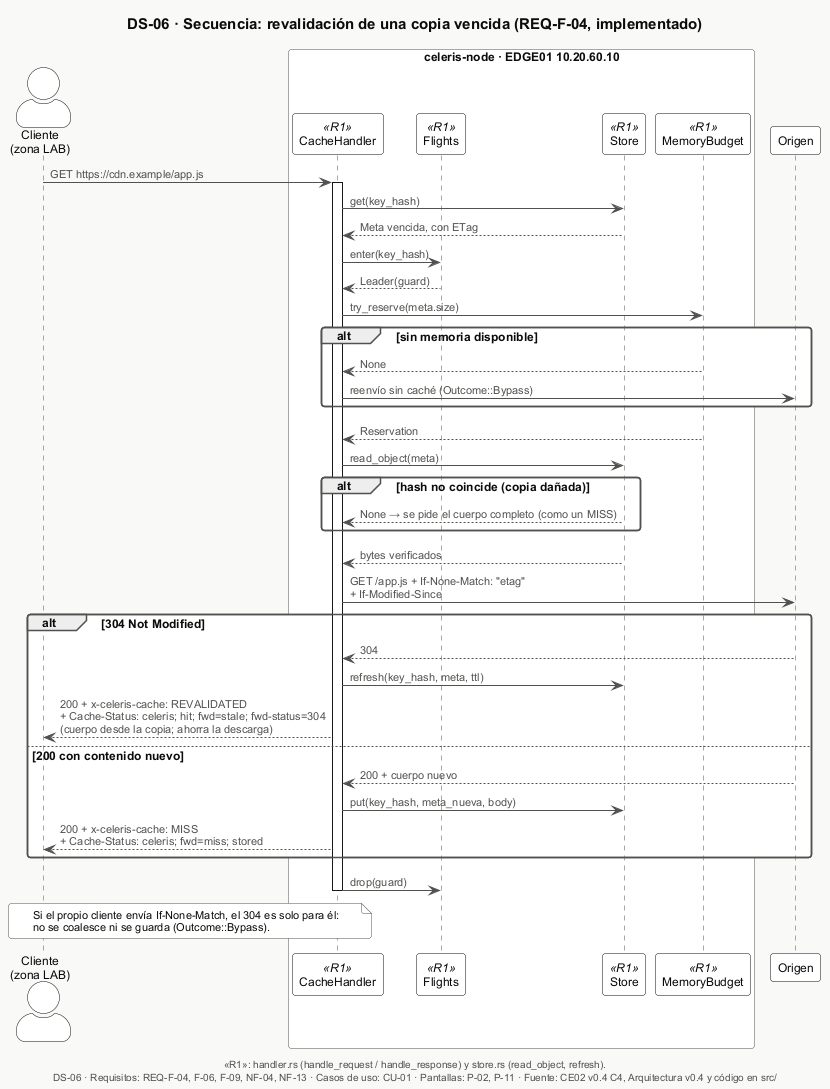

The diagram above was rendered by PlantUML. Its source (embedded in the PNG):
@startuml DS-06-secuencia-revalidacion-304
!include _estilo.iuml
title DS-06 · Secuencia: revalidación de una copia vencida (REQ-F-04, implementado)
caption «R1»: handler.rs (handle_request / handle_response) y store.rs (read_object, refresh).

actor "Cliente\n(zona LAB)" as C
box "celeris-node · EDGE01 10.20.60.10" #FFFFFF
  participant "CacheHandler" as H <<R1>>
  participant "Flights" as F <<R1>>
  participant "Store" as S <<R1>>
  participant "MemoryBudget" as M <<R1>>
end box
participant "Origen" as O

C -> H : GET https://cdn.example/app.js
activate H
H -> S : get(key_hash)
S --> H : Meta vencida, con ETag
H -> F : enter(key_hash)
F --> H : Leader(guard)
H -> M : try_reserve(meta.size)
alt sin memoria disponible
  M --> H : None
  H -> O : reenvío sin caché (Outcome::Bypass)
end
M --> H : Reservation
H -> S : read_object(meta)
alt hash no coincide (copia dañada)
  S --> H : None → se pide el cuerpo completo (como un MISS)
end
S --> H : bytes verificados
H -> O : GET /app.js + If-None-Match: "etag"\n+ If-Modified-Since
alt 304 Not Modified
  O --> H : 304
  H -> S : refresh(key_hash, meta, ttl)
  H --> C : 200 + x-celeris-cache: REVALIDATED\n+ Cache-Status: celeris; hit; fwd=stale; fwd-status=304\n(cuerpo desde la copia; ahorra la descarga)
else 200 con contenido nuevo
  O --> H : 200 + cuerpo nuevo
  H -> S : put(key_hash, meta_nueva, body)
  H --> C : 200 + x-celeris-cache: MISS\n+ Cache-Status: celeris; fwd=miss; stored
end
H -> F : drop(guard)
deactivate H

note over C, H : Si el propio cliente envía If-None-Match, el 304 es solo para él:\nno se coalesce ni se guarda (Outcome::Bypass).

$pie("DS-06", "REQ-F-04, F-06, F-09, NF-04, NF-13", "CU-01", "P-02, P-11")
@enduml